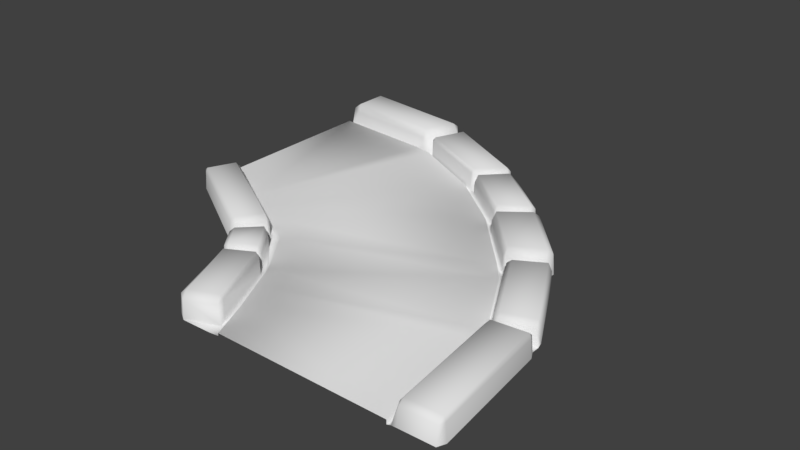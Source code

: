 # Source: Lane90.blend  (saved by Blender 2.79.0; exported with 4.5.12 LTS)
import bpy
from mathutils import Matrix  # noqa: F401  (used for matrix-valued properties, if any)

bpy.ops.wm.read_factory_settings(use_empty=True)
scene = bpy.context.scene
scene.name = 'Scene'

# ---- collections
col_collection_1 = bpy.data.collections.new('Collection 1'); scene.collection.children.link(col_collection_1)

# ---- world
world_world = bpy.data.worlds.new('World'); scene.world = world_world
world_world.color = (0.05088, 0.05088, 0.05088)
world_world.use_sun_shadow = False
world_world.sun_shadow_jitter_overblur = 0.0
world_world.cycles.sampling_method = 'MANUAL'

# ---- meshes
me_plane = bpy.data.meshes.new('Plane')
me_plane.from_pydata([(-9.161, 1.239, 0.5166), (1.665, -9.938, 0.5166), (-9.166, 9.58, 0.5166), (10.16, -9.93, 0.5166), (-6.256, -0.3725, 0.5166), (-3.02, 8.928, 0.5166), (-8.155, 0.1289, 1.473), (-8.752, -1.181, 1.473), (-9.158, 0.5274, 0.4051), (-8.078, 0.2969, 1.255), (-9.161, 1.239, 0.3841), (-6.256, -0.3725, 0.3841), (-8.79, -1.265, 1.246), (-8.815, -1.318, 0.3841), (-8.439, 0.2581, 1.25), (-9.061, -1.052, 1.25), (-8.526, 0.2981, 0.4152), (-9.149, -1.011, 0.4152), (-5.009, -1.148, 0.5166), (0.821, 6.968, 0.5166), (1.665, -9.938, 0.383), (-5.009, -1.148, 0.3841), (-3.949, -4.225, 0.3637), (-3.908, -4.17, 1.289), (-2.858, -2.748, 1.051), (-1.94, -6.325, 1.473), (-0.674, -5.64, 1.473), (-2.164, -6.446, 0.4051), (-2.102, -6.413, 1.255), (-0.5378, -5.597, 1.246), (-0.541, -5.569, 0.3841), (-2.046, -6.16, 1.242), (-0.7803, -5.475, 1.242), (-2.095, -6.073, 0.3011), (-0.829, -5.388, 0.3834), (-2.473, -5.891, 0.4013), (-3.262, -4.856, 0.4013), (-2.419, -5.862, 1.269), (-3.219, -4.813, 1.269), (-2.228, -5.758, 1.437), (-3.065, -4.66, 1.437), (-1.089, -5.142, 1.437), (-2.149, -3.744, 1.437), (-0.9513, -5.068, 1.057), (-2.039, -3.633, 1.057), (-0.9513, -5.068, 0.3841), (-2.039, -3.633, 0.3841), (-2.128, -5.944, 1.175), (-0.9885, -5.328, 1.175), (-2.135, -5.973, 0.3841), (-0.8717, -5.289, 0.3841), (-3.225, -4.453, 1.126), (-2.309, -3.538, 1.126), (-3.225, -4.453, 0.3841), (-2.309, -3.538, 0.3841), (-2.963, -2.889, 1.478), (-3.763, -3.974, 1.478), (-2.858, -2.748, 0.3444), (-3.503, -4.166, 1.183), (-2.702, -3.082, 1.183), (-3.49, -4.203, 0.3444), (-2.595, -2.992, 0.3444), (0.8178, -8.972, 1.484), (-0.5174, -9.537, 1.484), (-0.7589, -9.64, 1.271), (-0.8266, -9.668, 0.3279), (0.9433, -8.939, 1.296), (1.142, -9.304, 0.3071), (-0.3673, -9.954, 0.3072), (1.125, -9.916, 0.3072), (-3.951, -1.751, 0.5166), (3.845, 4.556, 0.5166), (-3.951, -1.751, 0.384), (-2.131, -2.861, 0.5166), (-2.131, -2.861, 0.4157), (6.781, 1.341, 0.5166), (-0.4861, -5.19, 0.5166), (-0.4861, -5.19, 0.3836), (7.513, 0.4241, 0.5166), (0.1166, -6.471, 0.5166), (0.1166, -6.471, 0.3834), (9.433, -3.092, 0.5166), (0.8018, -7.881, 0.5166), (0.8018, -7.881, 0.3833), (9.52, -3.839, 0.5166), (10.63, -9.557, 1.473), (9.994, -3.705, 1.473), (12.3, -9.516, 1.473), (11.65, -3.535, 1.473), (9.741, -3.731, 0.4051), (10.39, -9.967, 0.4051), (10.45, -9.562, 1.255), (9.81, -3.724, 1.255), (12.39, -9.514, 1.246), (11.74, -3.525, 1.246), (12.45, -9.512, 0.3841), (11.8, -3.519, 0.3841), (9.953, -3.449, 1.242), (11.61, -3.279, 1.242), (9.938, -3.319, 0.3011), (11.6, -3.148, 0.3834), (10.64, -9.965, 0.4152), (12.31, -9.924, 0.4152), (9.672, -3.097, 0.4013), (7.689, 0.5637, 0.4013), (9.73, -3.076, 1.269), (7.742, 0.5941, 1.269), (9.934, -3.002, 1.437), (7.931, 0.7028, 1.437), (11.37, -2.486, 1.437), (9.25, 1.464, 1.437), (11.51, -2.433, 1.057), (9.386, 1.542, 1.057), (11.51, -2.433, 0.3841), (9.386, 1.542, 0.3841), (10.03, -3.265, 1.175), (11.46, -2.748, 1.175), (10.02, -3.298, 0.3841), (11.59, -2.734, 0.3841), (7.788, 1.015, 1.126), (9.108, 1.776, 1.126), (7.788, 1.015, 0.3841), (9.108, 1.776, 0.3841), (-1.933, 10.5, 1.473), (2.473, 8.194, 1.473), (-2.57, 8.956, 1.473), (1.312, 6.997, 1.473), (2.649, 8.377, 0.4051), (-2.119, 10.85, 0.4051), (-1.863, 10.67, 1.255), (2.601, 8.327, 1.255), (-2.605, 8.871, 1.246), (1.248, 6.931, 1.246), (-2.627, 8.816, 0.3841), (1.207, 6.888, 0.3841), (2.624, 8.069, 1.242), (1.463, 6.871, 1.242), (2.696, 8.0, 0.3011), (1.536, 6.803, 0.3834), (-2.152, 10.59, 1.25), (-2.788, 9.046, 1.25), (-2.219, 10.62, 0.2181), (-2.855, 9.074, 0.2181), (3.112, 7.94, 0.4013), (5.89, 5.657, 0.4013), (3.069, 7.897, 1.269), (5.842, 5.62, 1.269), (2.918, 7.74, 1.437), (5.669, 5.487, 1.437), (1.858, 6.646, 1.437), (4.462, 4.558, 1.437), (1.749, 6.534, 1.057), (4.338, 4.462, 1.057), (1.749, 6.534, 0.3841), (4.338, 4.462, 0.3841), (2.766, 7.887, 1.175), (1.706, 6.793, 1.175), (2.765, 7.917, 0.3841), (1.606, 6.721, 0.3841), (5.801, 5.262, 1.126), (4.594, 4.333, 1.126), (5.801, 5.262, 0.3841), (4.594, 4.333, 0.3841), (4.925, 3.827, 1.526), (8.646, 2.291, 1.526), (6.255, 4.85, 1.526), (8.873, 2.422, 1.324), (6.463, 5.01, 1.324), (8.937, 2.459, 0.3279), (6.521, 5.055, 0.3279), (7.192, 1.453, 1.526), (4.775, 3.712, 1.068), (7.028, 1.358, 1.068), (4.775, 3.712, 0.3071), (7.028, 1.358, 0.3071), (6.043, 5.126, 1.21), (4.713, 4.103, 1.21), (6.04, 5.169, 0.3072), (4.575, 4.042, 0.3072), (8.825, 1.902, 1.151), (7.371, 1.063, 1.151), (8.825, 1.902, 0.3071), (7.371, 1.063, 0.3071), (-8.675, 9.986, 1.526), (-2.95, 10.98, 1.526), (-8.656, 11.66, 1.526), (-2.85, 11.22, 1.324), (-8.653, 11.93, 1.324), (-2.822, 11.29, 0.3279), (-8.653, 12.0, 0.3279), (-3.591, 9.43, 1.526), (-8.677, 9.797, 1.068), (-3.663, 9.256, 1.068), (-9.118, 9.802, 0.3071), (-3.663, 9.256, 0.3071), (-9.057, 11.67, 1.21), (-9.076, 9.99, 1.21), (-9.098, 11.69, 0.3072), (-9.118, 9.845, 0.3072), (-2.511, 10.76, 1.151), (-3.152, 9.206, 1.151), (-2.511, 10.76, 0.3071), (-3.152, 9.206, 0.3071), (-9.166, 9.58, 0.3116), (10.16, -9.93, 0.3116), (-2.682, 8.61, 0.3116), (0.821, 6.968, 0.3116), (3.845, 4.556, 0.3116), (6.781, 1.341, 0.3116), (7.513, 0.4241, 0.3116), (9.433, -3.092, 0.3116), (9.52, -3.839, 0.3116), (-3.895, 9.111, 0.5166), (-3.895, 9.111, 0.3116), (-9.166, 9.581, 0.4141), (-3.894, 9.112, 0.4141), (-0.361, -9.907, 1.21), (0.9743, -9.341, 1.21), (10.64, -9.869, 1.25), (12.31, -9.828, 1.25), (-8.078, 0.4004, 0.3121), (0.9173, -8.935, 0.3132)], [], [(82, 1, 3, 84), (0, 4, 5, 212, 2), (4, 0, 10, 11), (7, 6, 14, 15), (15, 14, 16, 17), (7, 15, 12), (12, 15, 17, 13), (6, 9, 14), (9, 24, 57, 220), (4, 18, 19, 5), (18, 4, 11, 21), (70, 18, 21, 72), (31, 32, 34, 33), (30, 34, 32, 29), (28, 31, 33, 27), (35, 37, 38, 36), (37, 39, 40, 38), (39, 41, 42, 40), (41, 43, 44, 42), (43, 45, 46, 44), (39, 47, 48, 41), (47, 49, 50, 48), (33, 34, 50, 49), (39, 37, 47), (37, 35, 49, 47), (41, 48, 43), (45, 43, 48, 50), (42, 52, 51, 40), (52, 54, 53, 51), (42, 44, 52), (44, 46, 54, 52), (40, 51, 38), (36, 38, 51, 53), (56, 58, 59, 55), (58, 60, 61, 59), (56, 23, 58), (23, 22, 60, 58), (55, 59, 24), (57, 24, 59, 61), (68, 69, 67), (9, 6, 55, 24), (73, 70, 72, 74), (18, 70, 71, 19), (76, 73, 74, 77), (70, 73, 75, 71), (79, 76, 77, 80), (73, 76, 78, 75), (82, 79, 80, 83), (76, 79, 81, 78), (1, 82, 83, 20), (79, 82, 84, 81), (12, 13, 22, 23), (7, 12, 23, 56), (6, 7, 56, 55), (53, 54, 61, 60), (54, 46, 61), (45, 77, 74, 57, 61, 46), (34, 30, 77, 45, 50), (92, 91, 85, 86), (86, 85, 87, 88), (89, 90, 91, 92), (88, 87, 93, 94), (94, 93, 95, 96), (86, 88, 98, 97), (88, 94, 98), (86, 97, 92), (97, 98, 100, 99), (96, 100, 98, 94), (92, 97, 99, 89), (103, 105, 106, 104), (105, 107, 108, 106), (107, 109, 110, 108), (109, 111, 112, 110), (111, 113, 114, 112), (107, 115, 116, 109), (115, 117, 118, 116), (130, 129, 123, 124), (99, 100, 118, 117), (107, 105, 115), (105, 103, 117, 115), (109, 116, 111), (113, 111, 116, 118), (110, 120, 119, 108), (120, 122, 121, 119), (110, 112, 120), (112, 114, 122, 120), (108, 119, 106), (104, 106, 119, 121), (124, 123, 125, 126), (127, 128, 129, 130), (126, 125, 131, 132), (132, 131, 133, 134), (124, 126, 136, 135), (126, 132, 136), (124, 135, 130), (135, 136, 138, 137), (134, 138, 136, 132), (130, 135, 137, 127), (125, 123, 139, 140), (140, 139, 141, 142), (125, 140, 131), (131, 140, 142, 133), (123, 129, 139), (128, 141, 139, 129), (143, 145, 146, 144), (145, 147, 148, 146), (147, 149, 150, 148), (149, 151, 152, 150), (151, 153, 154, 152), (147, 155, 156, 149), (155, 157, 158, 156), (137, 138, 158, 157), (147, 145, 155), (145, 143, 157, 155), (149, 156, 151), (153, 151, 156, 158), (150, 160, 159, 148), (160, 162, 161, 159), (150, 152, 160), (152, 154, 162, 160), (148, 159, 146), (144, 146, 159, 161), (165, 163, 170, 164), (169, 167, 166, 168), (167, 165, 164, 166), (163, 171, 172, 170), (171, 173, 174, 172), (165, 175, 176, 163), (175, 177, 178, 176), (165, 167, 175), (167, 169, 177, 175), (163, 176, 171), (173, 171, 176, 178), (170, 180, 179, 164), (180, 182, 181, 179), (170, 172, 180), (172, 174, 182, 180), (164, 179, 166), (168, 166, 179, 181), (185, 183, 190, 184), (189, 187, 186, 188), (187, 185, 184, 186), (183, 191, 192, 190), (191, 193, 194, 192), (185, 195, 196, 183), (195, 197, 198, 196), (185, 187, 195), (187, 189, 197, 195), (183, 196, 191), (193, 191, 196, 198), (190, 200, 199, 184), (200, 202, 201, 199), (190, 192, 200), (192, 194, 202, 200), (184, 199, 186), (188, 186, 199, 201), (121, 122, 181, 182), (121, 182, 104), (161, 162, 178, 177), (162, 154, 178), (142, 141, 201, 202), (84, 3, 204, 211), (75, 78, 209, 208), (78, 81, 210, 209), (71, 75, 208, 207), (81, 84, 211, 210), (19, 71, 207, 206), (89, 211, 204, 90), (99, 210, 211, 89), (103, 210, 99, 117), (104, 209, 210, 103), (174, 208, 209, 104, 182), (173, 207, 208, 174), (173, 178, 154, 207), (153, 206, 207, 154), (138, 134, 206, 153, 158), (133, 205, 206, 134), (214, 215, 213, 203), (2, 212, 215, 214), (142, 213, 205, 133), (194, 213, 142, 202), (193, 203, 213, 194), (63, 216, 217, 62), (216, 68, 67, 217), (63, 64, 216), (64, 65, 68, 216), (62, 217, 66), (67, 66, 217), (87, 85, 218, 219), (219, 218, 101, 102), (87, 219, 93), (93, 219, 102, 95), (85, 91, 218), (90, 101, 218, 91), (67, 69, 20), (16, 8, 17), (66, 67, 221), (25, 26, 32, 31), (26, 29, 32), (25, 31, 28), (28, 64, 63, 25), (26, 62, 66, 29), (25, 63, 62, 26), (30, 29, 66, 221), (28, 27, 65, 64), (14, 9, 220, 16), (20, 83, 67), (67, 83, 221), (83, 80, 30, 221), (77, 30, 80), (10, 8, 16, 220), (11, 10, 220), (57, 21, 11, 220), (72, 21, 57, 74)])
me_plane.polygons.foreach_set('use_smooth', [True] * 214)
me_plane.use_remesh_preserve_volume = False
me_plane.use_remesh_preserve_attributes = False
me_plane.use_mirror_vertex_groups = False
me_plane.update()

# ---- objects
ob_plane = bpy.data.objects.new('Plane', me_plane)

# ---- transforms, parenting, visibility, modifiers, constraints
ob_plane.location = (0.0, 0.0, 0.0)
ob_plane.lineart.crease_threshold = 0.0

# ---- collection membership
col_collection_1.objects.link(ob_plane)

# ---- scene / render settings (as saved in the file)
scene.frame_start = 1; scene.frame_end = 250; scene.frame_set(1)
scene.render.engine = 'BLENDER_EEVEE_NEXT'
scene.render.resolution_percentage = 50
scene.render.dither_intensity = 0.0
scene.cycles.use_denoising = False
scene.cycles.samples = 128
scene.cycles.sampling_pattern = 'TABULATED_SOBOL'
scene.cycles.use_adaptive_sampling = False
scene.cycles.use_light_tree = False
scene.cycles.blur_glossy = 0.0
scene.cycles.sample_clamp_indirect = 0.0
scene.view_settings.view_transform = 'Standard'
scene.unit_settings.scale_length = 0.1
bpy.context.view_layer.update()

# ---- added for rendering (the .blend has no active camera and no usable light): camera, sun
cam_auto = bpy.data.cameras.new('AutoCamera')
cam_auto.lens = 50.0
cam_auto.sensor_width = 36.0
cam_auto.clip_end = 1000.0
ob_auto_camera = bpy.data.objects.new('AutoCamera', cam_auto)
scene.collection.objects.link(ob_auto_camera)
ob_auto_camera.location = (30.1826, -33.2315, 23.7043)
ob_auto_camera.rotation_euler = (1.09748, -7.21219e-08, 0.694738)
scene.camera = ob_auto_camera
light_auto_sun = bpy.data.lights.new('AutoSun', 'SUN')
light_auto_sun.energy = 3.0
light_auto_sun.angle = 0.0523599
ob_auto_sun = bpy.data.objects.new('AutoSun', light_auto_sun)
scene.collection.objects.link(ob_auto_sun)
ob_auto_sun.rotation_euler = (0.872665, 0.174533, 0.523599)
bpy.context.view_layer.update()
